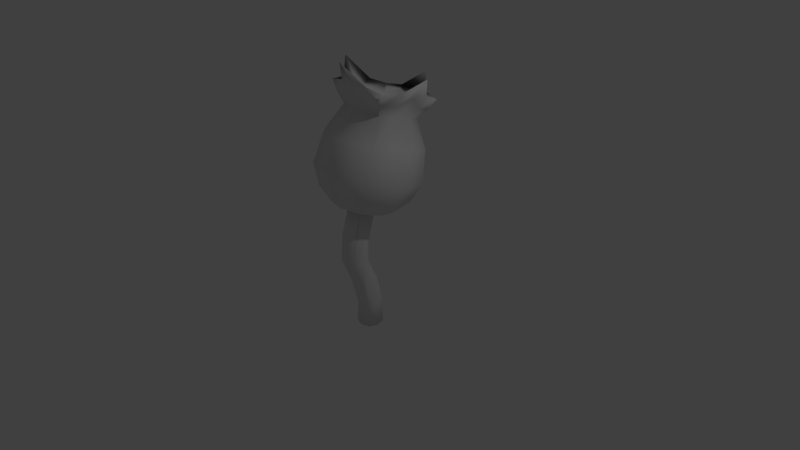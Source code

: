 # Source: SimpleParticleFlower.blend  (saved by Blender 2.78.0; exported with 4.5.12 LTS)
import bpy
from mathutils import Matrix  # noqa: F401  (used for matrix-valued properties, if any)

bpy.ops.wm.read_factory_settings(use_empty=True)
scene = bpy.context.scene
scene.name = 'Scene'

# ---- collections
col_collection_1 = bpy.data.collections.new('Collection 1'); scene.collection.children.link(col_collection_1)

# ---- materials (node trees are filled in below, after node groups)
mat_material = bpy.data.materials.new('Material')
mat_material.alpha_threshold = 0.0
mat_material.roughness = 0.5
mat_material.line_color = (0.0, 0.0, 0.0, 1.0)

# ---- material node trees

# ---- world
world_world = bpy.data.worlds.new('World'); scene.world = world_world
world_world.color = (0.05088, 0.05088, 0.05088)
world_world.use_sun_shadow = False
world_world.sun_shadow_jitter_overblur = 0.0
world_world.cycles.sampling_method = 'MANUAL'

# ---- cameras
cam_camera = bpy.data.cameras.new('Camera')
cam_camera.clip_end = 100.0
cam_camera.lens = 35.0
cam_camera.sensor_width = 32.0
cam_camera.sensor_height = 18.0
cam_camera.ortho_scale = 7.314
cam_camera.dof.focus_distance = 0.0

# ---- lights
light_lamp = bpy.data.lights.new('Lamp', 'POINT')
light_lamp.transmission_factor = 0.0
light_lamp.cutoff_distance = 30.0
light_lamp.energy = 100.0
light_lamp.shadow_buffer_clip_start = 1.001
light_lamp.shadow_soft_size = 0.1
light_lamp.shadow_maximum_resolution = 0.006
light_lamp.use_absolute_resolution = True

# ---- meshes
me_cube = bpy.data.meshes.new('Cube')
me_cube.from_pydata([(-0.2636, -0.389, 0.7923), (-0.2636, 0.15, 0.6433), (0.2956, -0.389, 0.7923), (0.2956, 0.15, 0.6433), (0.4167, 0.3105, 0.7695), (0.4167, -0.4619, 0.9831), (-0.3847, 0.3105, 0.7695), (-0.3847, -0.4619, 0.9831), (0.5478, -0.07568, 0.8763), (0.01599, 0.4369, 0.7346), (0.01599, -0.5883, 1.018), (-0.5159, -0.07567, 0.8763), (0.6031, 0.1087, 1.543), (0.6597, -0.005633, 1.13), (0.501, -0.4731, 1.259), (0.01599, 0.6148, 0.9581), (-0.469, 0.4618, 1.0), (0.01599, -0.626, 1.301), (-0.469, -0.4731, 1.259), (-0.6277, -0.005632, 1.13), (0.501, 0.4618, 1.0), (0.3976, 0.2119, 1.891), (0.4583, -0.3176, 1.661), (0.01599, 0.6746, 1.387), (-0.4263, 0.535, 1.425), (0.01599, -0.4572, 1.7), (-0.4263, -0.3176, 1.661), (-0.5711, 0.1087, 1.543), (0.4583, 0.535, 1.425), (0.7342, 0.2788, 2.417), (0.3332, -0.097, 1.973), (0.01599, 0.573, 1.753), (-0.3013, 0.5129, 1.798), (0.01599, -0.1505, 1.998), (-0.3013, -0.097, 1.973), (-0.3656, 0.2119, 1.891), (0.3332, 0.5129, 1.798), (0.4335, 0.2428, 2.064), (0.4654, -0.1535, 2.261), (0.01599, 0.9779, 2.226), (-0.4334, 0.7129, 2.022), (0.01599, -0.407, 2.604), (-0.4334, -0.1535, 2.261), (-0.7022, 0.2788, 2.417), (0.4654, 0.7129, 2.022), (0.3454, -0.07558, 2.093), (0.01599, 0.6486, 1.947), (-0.3135, 0.5595, 1.917), (0.01599, -0.1563, 2.178), (-0.3135, -0.07558, 2.093), (-0.4015, 0.2428, 2.064), (0.3454, 0.5595, 1.917), (0.01599, 0.1736, 1.46), (-0.2052, 0.6048, 1.406), (0.2372, 0.6048, 1.406), (0.01599, 0.609, 1.591), (0.371, 0.06348, 1.926), (-0.1365, 0.5419, 1.753), (-0.339, 0.353, 1.829), (0.371, 0.353, 1.829), (0.1685, 0.5419, 1.753), (-0.339, 0.06348, 1.926), (0.409, -0.1358, 2.113), (0.5303, 0.2433, 2.146), (-0.377, -0.1358, 2.113), (0.01599, -0.2511, 2.283), (0.5234, 0.06902, 2.237), (-0.1992, 0.7618, 2.046), (-0.1981, -0.2015, 2.312), (-0.4821, 0.4851, 2.122), (0.5141, 0.4851, 2.122), (0.2312, 0.7618, 2.046), (0.2301, -0.2015, 2.312), (-0.4914, 0.06902, 2.237), (0.4112, 0.6417, 1.966), (-0.4983, 0.2433, 2.146), (0.01599, 0.7412, 2.008), (0.409, 0.6219, 1.903), (-0.377, 0.6219, 1.903), (0.3826, 0.09096, 2.036), (-0.1415, 0.5945, 1.892), (-0.1415, -0.1106, 2.09), (-0.3506, 0.3946, 1.953), (0.3826, 0.3946, 1.953), (0.1735, 0.5945, 1.892), (0.1735, -0.1106, 2.09), (-0.3506, 0.09096, 2.036), (0.01599, 0.02783, 1.749), (0.01599, 0.3842, 1.613), (0.205, 0.2047, 1.681), (-0.173, 0.2047, 1.681), (-0.3792, 0.6417, 1.966), (-0.1727, 0.6842, 1.982), (0.2047, 0.6842, 1.982), (-0.1628, 0.3883, 1.735), (0.1948, 0.3883, 1.735), (0.1948, 0.05461, 1.865), (-0.1628, 0.05461, 1.865), (0.4533, 0.425, 1.972), (0.204, -0.1778, 2.138), (-0.1721, 0.6658, 1.905), (-0.4213, 0.425, 1.972), (-0.172, -0.1778, 2.138), (0.4539, 0.06247, 2.072), (-0.4219, 0.06247, 2.072), (0.2041, 0.6658, 1.905), (0.3871, -0.1195, 0.7178), (0.01599, 0.2381, 0.6189), (0.01599, -0.4771, 0.8167), (-0.3551, -0.1195, 0.7178), (-0.09203, -0.2165, 0.6699), (-0.09203, -0.01627, 0.6145), (0.1157, -0.2165, 0.6699), (0.1157, -0.01627, 0.6145), (0.1497, -0.1164, 0.6422), (0.01183, 0.01649, 0.6055), (0.01183, -0.2492, 0.6789), (-0.126, -0.1164, 0.6422), (0.01183, -0.1202, 0.6285), (0.1183, 0.1183, -1.0), (0.1183, -0.1183, -1.0), (-0.1183, -0.1183, -1.0), (-0.1183, 0.1183, -1.0), (0.1588, -2.98e-08, -1.0), (0.0, 0.1588, -1.0), (0.1183, -0.1211, 0.0), (-2.98e-08, -0.1588, -1.0), (0.1183, -0.3577, 0.0), (-0.1588, 2.98e-08, -1.0), (-0.1183, -0.3577, 0.0), (-0.1183, -0.1211, 0.0), (-4.54e-08, -0.0869, 0.7203), (0.0, -0.08061, 0.0), (-0.1588, -0.2394, 0.0), (-7.451e-08, -0.3982, 0.0), (0.1588, -0.2394, 0.0), (0.1183, 0.09709, -0.5991), (0.1183, 0.0266, -0.3116), (0.1183, -0.09709, -0.7343), (0.1183, -0.206, -0.3551), (-0.1183, -0.09709, -0.7343), (-0.1183, -0.206, -0.3551), (-0.1183, 0.09709, -0.5991), (-0.1183, 0.0266, -0.3116), (0.0, 0.1303, -0.5759), (0.0, 0.06641, -0.3041), (-0.1588, 5.288e-08, -0.6667), (-5.96e-08, -0.2458, -0.3625), (-4.47e-08, -0.1303, -0.7574), (0.1588, -1.096e-10, -0.6667), (0.1183, -0.1005, 0.3194), (0.1183, -0.0139, 0.6169), (0.1183, -0.3355, 0.3472), (0.1183, -0.2286, 0.7164), (-0.1183, -0.3355, 0.3472), (-0.1183, -0.2286, 0.7164), (-0.1183, -0.1005, 0.3194), (-0.1183, -0.0139, 0.6169), (0.0, -0.06027, 0.3147), (0.0, 0.02285, 0.5999), (-0.1588, -0.1212, 0.6667), (-0.1588, -0.218, 0.3333), (-1.043e-07, -0.2653, 0.7335), (-8.941e-08, -0.3757, 0.352), (0.1588, -0.1212, 0.6667), (0.1588, -0.218, 0.3333)], [], [(9, 15, 20, 4), (6, 9, 107, 1), (13, 20, 28, 12), (115, 113, 118, 111), (34, 61, 35, 27, 26), (19, 18, 26, 27), (105, 76, 39, 71), (104, 64, 42, 73), (103, 63, 29, 66), (102, 65, 41, 68), (24, 27, 35, 58, 32), (26, 25, 33, 34), (12, 21, 56, 30, 22), (71, 39, 67, 40, 91, 92, 80, 46, 84, 93, 74, 44), (69, 43, 50, 82, 47, 91, 40), (101, 75, 43, 69), (100, 78, 40, 67), (99, 62, 38, 72), (98, 77, 44, 70), (97, 86, 49, 81), (96, 87, 48, 85), (95, 88, 52, 89), (94, 82, 50, 90), (92, 91, 47, 80), (154, 155, 160, 161, 133, 129), (38, 66, 29, 37, 79, 45), (74, 93, 84, 51), (12, 28, 36, 59, 21), (88, 94, 90, 52), (46, 80, 94, 88), (80, 47, 82, 94), (83, 95, 89, 37), (51, 84, 95, 83), (84, 46, 88, 95), (79, 96, 85, 45), (37, 89, 96, 79), (89, 52, 87, 96), (87, 97, 81, 48), (52, 90, 97, 87), (90, 50, 86, 97), (63, 98, 70, 29), (21, 59, 98, 63), (59, 36, 77, 98), (65, 99, 72, 41), (34, 33, 65, 102, 64), (76, 100, 67, 39), (31, 57, 100, 76), (57, 32, 78, 100), (78, 101, 69, 40), (32, 58, 101, 78), (58, 35, 75, 101), (72, 38, 45, 85, 48, 41), (42, 68, 41, 48, 81, 49), (140, 141, 129, 133, 146), (25, 22, 30, 33), (64, 102, 68, 42), (62, 103, 66, 38), (30, 56, 103, 62), (56, 21, 63, 103), (75, 104, 73, 43), (35, 61, 104, 75), (61, 34, 64, 104), (77, 105, 71, 44), (36, 60, 105, 77), (60, 31, 76, 105), (18, 17, 25, 26), (9, 4, 3, 107), (8, 4, 20, 13), (54, 23, 55), (136, 137, 125, 135, 149), (23, 53, 55), (54, 55, 31, 60, 36, 28), (5, 8, 13, 14), (10, 7, 0, 108), (16, 19, 27, 24), (6, 11, 19, 16), (16, 24, 53, 23, 15), (22, 25, 17, 14), (112, 116, 110, 118), (6, 16, 15, 9), (106, 114, 113, 3), (14, 13, 12, 22), (11, 6, 1, 109), (5, 2, 106, 8), (15, 23, 54, 28, 20), (4, 8, 106, 3), (110, 117, 111, 118), (10, 5, 14, 17), (114, 112, 118, 113), (1, 111, 117, 109), (108, 0, 110, 116), (106, 2, 112, 114), (11, 109, 0, 7), (5, 10, 108, 2), (107, 3, 113, 115), (109, 117, 110, 0), (2, 108, 116, 112), (55, 53, 24, 32, 57, 31), (11, 7, 18, 19), (1, 107, 115, 111), (7, 10, 17, 18), (155, 162, 131), (157, 160, 131), (151, 159, 131), (162, 153, 131), (144, 124, 122, 142), (159, 157, 131), (158, 132, 130, 156), (150, 125, 132, 158), (136, 119, 124, 144), (33, 30, 62, 99, 65), (149, 135, 127, 139, 138), (153, 164, 131), (147, 134, 129, 141), (139, 127, 134, 147), (160, 155, 131), (73, 42, 49, 86, 50, 43), (146, 133, 130, 143, 142), (123, 120, 126, 121, 128, 122, 124, 119), (119, 136, 149, 123), (123, 149, 138, 120), (120, 138, 148, 126), (138, 139, 147, 148), (126, 148, 140, 121), (148, 147, 141, 140), (121, 140, 146, 128), (128, 146, 142, 122), (125, 137, 145, 132), (137, 136, 144, 145), (132, 145, 143, 130), (145, 144, 142, 143), (70, 44, 74, 51, 83, 37, 29), (127, 152, 163, 134), (152, 153, 162, 163), (165, 164, 153, 152, 127, 135), (151, 150, 158, 159), (164, 151, 131), (159, 158, 156, 157), (150, 151, 164, 165, 135, 125), (134, 163, 154, 129), (163, 162, 155, 154), (161, 160, 157, 156, 130, 133)])
me_cube.polygons.foreach_set('use_smooth', [True] * 142)
me_cube.materials.append(mat_material)
me_cube.use_remesh_preserve_volume = False
me_cube.use_remesh_preserve_attributes = False
me_cube.use_mirror_vertex_groups = False
me_cube.update()

# ---- objects
ob_cube = bpy.data.objects.new('Cube', me_cube)
ob_lamp = bpy.data.objects.new('Lamp', light_lamp)
ob_camera = bpy.data.objects.new('Camera', cam_camera)

# ---- transforms, parenting, visibility, modifiers, constraints
ob_cube.location = (0.0, 0.0, 0.0)
ob_cube.lock_rotations_4d = False
ob_cube.empty_display_type = 'ARROWS'
ob_cube.lineart.crease_threshold = 0.0
ob_lamp.location = (4.076, 1.005, 5.904)
ob_lamp.rotation_euler = (0.6503, 0.05522, 1.866)
ob_lamp.lock_rotations_4d = False
ob_lamp.empty_display_type = 'ARROWS'
ob_lamp.color = (0.0, 0.0, 0.0, 0.0)
ob_lamp.lineart.crease_threshold = 0.0
ob_camera.location = (7.481, -6.508, 5.344)
ob_camera.rotation_euler = (1.109, 0.0, 0.8149)
ob_camera.lock_rotations_4d = False
ob_camera.empty_display_type = 'ARROWS'
ob_camera.color = (0.0, 0.0, 0.0, 0.0)
ob_camera.display_type = 'WIRE'
ob_camera.lineart.crease_threshold = 0.0

# ---- collection membership
col_collection_1.objects.link(ob_cube)
col_collection_1.objects.link(ob_lamp)
col_collection_1.objects.link(ob_camera)

# ---- scene / render settings (as saved in the file)
scene.camera = ob_camera
scene.frame_start = 1; scene.frame_end = 250; scene.frame_set(1)
scene.render.engine = 'CYCLES'
scene.render.resolution_percentage = 50
scene.render.dither_intensity = 0.0
scene.cycles.use_denoising = False
scene.cycles.samples = 128
scene.cycles.sampling_pattern = 'TABULATED_SOBOL'
scene.cycles.light_sampling_threshold = 0.0
scene.cycles.use_adaptive_sampling = False
scene.cycles.use_light_tree = False
scene.cycles.blur_glossy = 0.0
scene.cycles.sample_clamp_indirect = 0.0
scene.view_settings.view_transform = 'Standard'
bpy.context.view_layer.update()
